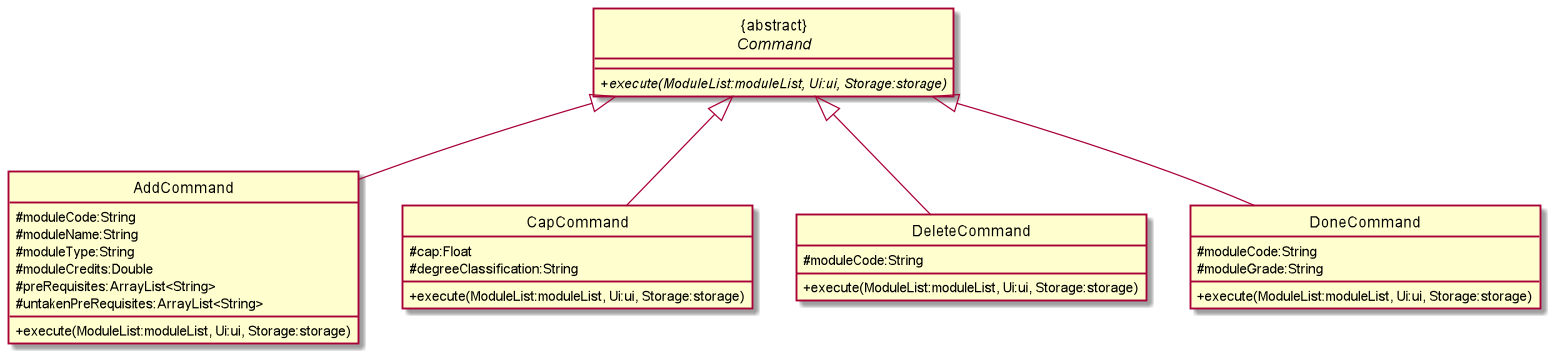

The diagram above was rendered by PlantUML. Its source (embedded in the PNG):
@startuml

hide circle
skinparam classAttributeIconSize 0

class "{abstract}\n<i>Command" {
    +<i>execute(ModuleList:moduleList, Ui:ui, Storage:storage)
}

class "AddCommand" {
    #moduleCode:String
    #moduleName:String
    #moduleType:String
    #moduleCredits:Double
    #preRequisites:ArrayList<String>
    #untakenPreRequisites:ArrayList<String>
    +execute(ModuleList:moduleList, Ui:ui, Storage:storage)
}

class "CapCommand" {
    #cap:Float
    #degreeClassification:String
    +execute(ModuleList:moduleList, Ui:ui, Storage:storage)
}

class "DeleteCommand" {
    #moduleCode:String
    +execute(ModuleList:moduleList, Ui:ui, Storage:storage)
}

class "DoneCommand" {
    #moduleCode:String
    #moduleGrade:String
    +execute(ModuleList:moduleList, Ui:ui, Storage:storage)
}

"{abstract}\n<i>Command" <|-- "AddCommand"
"{abstract}\n<i>Command" <|-- "CapCommand"
"{abstract}\n<i>Command" <|-- "DeleteCommand"
"{abstract}\n<i>Command" <|-- "DoneCommand"
@enduml